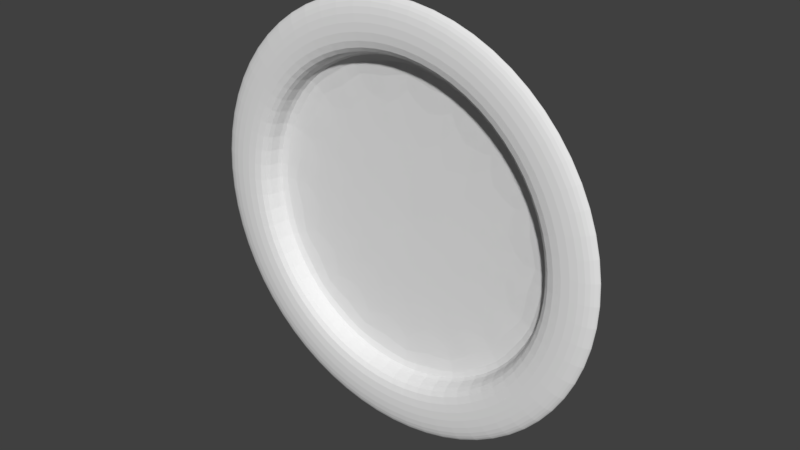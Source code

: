 # Source: Piatto.blend  (saved by Blender 2.79.0; exported with 4.5.12 LTS)
import bpy
from mathutils import Matrix  # noqa: F401  (used for matrix-valued properties, if any)

bpy.ops.wm.read_factory_settings(use_empty=True)
scene = bpy.context.scene
scene.name = 'Scene'

# ---- collections
col_collection_1 = bpy.data.collections.new('Collection 1'); scene.collection.children.link(col_collection_1)

# ---- materials (node trees are filled in below, after node groups)
mat_piatto = bpy.data.materials.new('Piatto')
mat_piatto.alpha_threshold = 0.0
mat_piatto.use_transparent_shadow = False
mat_piatto.roughness = 0.5

# ---- material node trees

# ---- world
world_world = bpy.data.worlds.new('World'); scene.world = world_world
world_world.color = (0.05088, 0.05088, 0.05088)
world_world.use_sun_shadow = False
world_world.sun_shadow_jitter_overblur = 0.0
world_world.cycles.sampling_method = 'MANUAL'

# ---- meshes
me_circle_001 = bpy.data.meshes.new('Circle.001')
me_circle_001.from_pydata([(3.433e-09, 1.092, 0.0), (-0.4179, 1.009, 0.0), (-0.7723, 0.7723, 0.0), (-1.009, 0.4179, 0.0), (-1.092, -4.877e-08, 0.0), (-1.009, -0.4179, 0.0), (-0.7723, -0.7723, 0.0), (-0.4179, -1.009, 0.0), (-1.615e-07, -1.092, 0.0), (0.4179, -1.009, 0.0), (0.7723, -0.7723, 0.0), (1.009, -0.4179, 0.0), (1.092, 1.199e-08, 0.0), (1.009, 0.4179, 0.0), (0.7723, 0.7723, 0.0), (0.4179, 1.009, 0.0), (-5.059e-09, 0.8642, 0.0), (-0.3307, 0.7984, 0.0), (-0.6111, 0.6111, 0.0), (-0.7984, 0.3307, 0.0), (-0.8642, -3.626e-08, 0.0), (-0.7984, -0.3307, 0.0), (-0.6111, -0.6111, 0.0), (-0.3307, -0.7984, 0.0), (-1.355e-07, -0.8642, 0.0), (0.3307, -0.7984, 0.0), (0.6111, -0.6111, 0.0), (0.7984, -0.3307, 0.0), (0.8642, 1.182e-08, 0.0), (0.7984, 0.3307, 0.0), (0.6111, 0.6111, 0.0), (0.3307, 0.7984, 0.0), (-5.059e-09, 0.8697, -0.1068), (-0.3307, 0.8039, -0.1068), (-0.6111, 0.6165, -0.1068), (-0.7984, 0.3362, -0.1068), (-0.8642, 0.005458, -0.1068), (-0.7984, -0.3253, -0.1068), (-0.6111, -0.6056, -0.1068), (-0.3307, -0.793, -0.1068), (-1.355e-07, -0.8587, -0.1068), (0.3307, -0.793, -0.1068), (0.6111, -0.6056, -0.1068), (0.7984, -0.3253, -0.1068), (0.8642, 0.005458, -0.1068), (0.7984, 0.3362, -0.1068), (0.6111, 0.6165, -0.1068), (0.3307, 0.8039, -0.1068), (6.305e-09, 1.155, -0.03548), (-0.442, 1.067, -0.03548), (-0.8166, 0.8166, -0.03548), (-1.067, 0.442, -0.03548), (-1.155, -5.441e-08, -0.03548), (-1.067, -0.442, -0.03548), (-0.8166, -0.8166, -0.03548), (-0.442, -1.067, -0.03548), (-1.681e-07, -1.155, -0.03548), (0.442, -1.067, -0.03548), (0.8166, -0.8166, -0.03548), (1.067, -0.442, -0.03548), (1.155, 9.848e-09, -0.03548), (1.067, 0.442, -0.03548), (0.8166, 0.8166, -0.03548), (0.442, 1.067, -0.03548), (-9.932e-09, 0.8107, -0.1532), (-0.3103, 0.749, -0.1532), (-0.5733, 0.5733, -0.1532), (-0.749, 0.3103, -0.1532), (-0.8107, -4.006e-08, -0.1532), (-0.749, -0.3103, -0.1532), (-0.5733, -0.5733, -0.1532), (-0.3103, -0.749, -0.1532), (-1.323e-07, -0.8107, -0.1532), (0.3103, -0.749, -0.1532), (0.5733, -0.5733, -0.1532), (0.749, -0.3103, -0.1532), (0.8107, 5.042e-09, -0.1532), (0.749, 0.3103, -0.1532), (0.5733, 0.5733, -0.1532), (0.3103, 0.749, -0.1532), (3.433e-09, 1.092, -0.02191), (-0.4179, 1.009, -0.02191), (-0.7723, 0.7721, -0.02191), (-1.009, 0.4178, -0.02191), (-1.092, -0.0001583, -0.02191), (-1.009, -0.4181, -0.02191), (-0.7723, -0.7724, -0.02191), (-0.4179, -1.009, -0.02191), (-1.615e-07, -1.092, -0.02191), (0.4179, -1.009, -0.02191), (0.7723, -0.7724, -0.02191), (1.009, -0.4181, -0.02191), (1.092, -0.0001583, -0.02191), (1.009, 0.4178, -0.02191), (0.7723, 0.7721, -0.02191), (0.4179, 1.009, -0.02191), (-5.059e-09, 0.864, -0.02191), (-0.3307, 0.7983, -0.02191), (-0.6111, 0.6109, -0.02191), (-0.7984, 0.3306, -0.02191), (-0.8642, -0.0001583, -0.02191), (-0.7984, -0.3309, -0.02191), (-0.6111, -0.6112, -0.02191), (-0.3307, -0.7986, -0.02191), (-1.355e-07, -0.8644, -0.02191), (0.3307, -0.7986, -0.02191), (0.6111, -0.6112, -0.02191), (0.7984, -0.3309, -0.02191), (0.8642, -0.0001583, -0.02191), (0.7984, 0.3306, -0.02191), (0.6111, 0.6109, -0.02191), (0.3307, 0.7983, -0.02191), (-5.059e-09, 0.8695, -0.1287), (-0.3307, 0.8037, -0.1287), (-0.6111, 0.6164, -0.1287), (-0.7984, 0.336, -0.1287), (-0.8642, 0.0053, -0.1287), (-0.7984, -0.3254, -0.1287), (-0.6111, -0.6058, -0.1287), (-0.3307, -0.7931, -0.1287), (-1.355e-07, -0.8589, -0.1287), (0.3307, -0.7931, -0.1287), (0.6111, -0.6058, -0.1287), (0.7984, -0.3254, -0.1287), (0.8642, 0.0053, -0.1287), (0.7984, 0.336, -0.1287), (0.6111, 0.6164, -0.1287), (0.3307, 0.8037, -0.1287), (6.305e-09, 1.155, -0.05739), (-0.442, 1.067, -0.05739), (-0.8166, 0.8165, -0.05739), (-1.067, 0.4418, -0.05739), (-1.155, -0.0001583, -0.05739), (-1.067, -0.4421, -0.05739), (-0.8166, -0.8168, -0.05739), (-0.442, -1.067, -0.05739), (-1.681e-07, -1.155, -0.05739), (0.442, -1.067, -0.05739), (0.8166, -0.8168, -0.05739), (1.067, -0.4421, -0.05739), (1.155, -0.0001583, -0.05739), (1.067, 0.4418, -0.05739), (0.8166, 0.8165, -0.05739), (0.442, 1.067, -0.05739), (-9.932e-09, 0.8106, -0.1751), (-0.3103, 0.7489, -0.1751), (-0.5733, 0.5731, -0.1751), (-0.749, 0.3101, -0.1751), (-0.8107, -0.0001583, -0.1751), (-0.749, -0.3104, -0.1751), (-0.5733, -0.5734, -0.1751), (-0.3103, -0.7492, -0.1751), (-1.323e-07, -0.8109, -0.1751), (0.3103, -0.7492, -0.1751), (0.5733, -0.5734, -0.1751), (0.749, -0.3104, -0.1751), (0.8107, -0.0001583, -0.1751), (0.749, 0.3101, -0.1751), (0.5733, 0.5731, -0.1751), (0.3103, 0.7489, -0.1751)], [], [(9, 25, 24, 8), (2, 18, 17, 1), (10, 26, 25, 9), (3, 19, 18, 2), (11, 27, 26, 10), (4, 20, 19, 3), (12, 28, 27, 11), (5, 21, 20, 4), (13, 29, 28, 12), (6, 22, 21, 5), (14, 30, 29, 13), (7, 23, 22, 6), (15, 31, 30, 14), (8, 24, 23, 7), (1, 17, 16, 0), (0, 16, 31, 15), (24, 40, 39, 23), (17, 33, 32, 16), (16, 32, 47, 31), (25, 41, 40, 24), (18, 34, 33, 17), (26, 42, 41, 25), (19, 35, 34, 18), (27, 43, 42, 26), (20, 36, 35, 19), (28, 44, 43, 27), (21, 37, 36, 20), (29, 45, 44, 28), (22, 38, 37, 21), (30, 46, 45, 29), (23, 39, 38, 22), (31, 47, 46, 30), (41, 42, 74, 73), (6, 5, 53, 54), (14, 13, 61, 62), (7, 6, 54, 55), (15, 14, 62, 63), (8, 7, 55, 56), (1, 0, 48, 49), (0, 15, 63, 48), (9, 8, 56, 57), (2, 1, 49, 50), (10, 9, 57, 58), (3, 2, 50, 51), (11, 10, 58, 59), (4, 3, 51, 52), (12, 11, 59, 60), (5, 4, 52, 53), (13, 12, 60, 61), (34, 35, 67, 66), (42, 43, 75, 74), (35, 36, 68, 67), (43, 44, 76, 75), (36, 37, 69, 68), (44, 45, 77, 76), (37, 38, 70, 69), (45, 46, 78, 77), (38, 39, 71, 70), (46, 47, 79, 78), (39, 40, 72, 71), (32, 33, 65, 64), (47, 32, 64, 79), (40, 41, 73, 72), (33, 34, 66, 65), (65, 66, 67, 68, 69, 70, 71, 72, 73, 74, 75, 76, 77, 78, 79, 64), (89, 88, 104, 105), (82, 81, 97, 98), (90, 89, 105, 106), (83, 82, 98, 99), (91, 90, 106, 107), (84, 83, 99, 100), (92, 91, 107, 108), (85, 84, 100, 101), (93, 92, 108, 109), (86, 85, 101, 102), (94, 93, 109, 110), (87, 86, 102, 103), (95, 94, 110, 111), (88, 87, 103, 104), (81, 80, 96, 97), (80, 95, 111, 96), (104, 103, 119, 120), (97, 96, 112, 113), (96, 111, 127, 112), (105, 104, 120, 121), (98, 97, 113, 114), (106, 105, 121, 122), (99, 98, 114, 115), (107, 106, 122, 123), (100, 99, 115, 116), (108, 107, 123, 124), (101, 100, 116, 117), (109, 108, 124, 125), (102, 101, 117, 118), (110, 109, 125, 126), (103, 102, 118, 119), (111, 110, 126, 127), (121, 153, 154, 122), (86, 134, 133, 85), (94, 142, 141, 93), (87, 135, 134, 86), (95, 143, 142, 94), (88, 136, 135, 87), (81, 129, 128, 80), (80, 128, 143, 95), (89, 137, 136, 88), (82, 130, 129, 81), (90, 138, 137, 89), (83, 131, 130, 82), (91, 139, 138, 90), (84, 132, 131, 83), (92, 140, 139, 91), (85, 133, 132, 84), (93, 141, 140, 92), (114, 146, 147, 115), (122, 154, 155, 123), (115, 147, 148, 116), (123, 155, 156, 124), (116, 148, 149, 117), (124, 156, 157, 125), (117, 149, 150, 118), (125, 157, 158, 126), (118, 150, 151, 119), (126, 158, 159, 127), (119, 151, 152, 120), (112, 144, 145, 113), (127, 159, 144, 112), (120, 152, 153, 121), (113, 145, 146, 114), (145, 144, 159, 158, 157, 156, 155, 154, 153, 152, 151, 150, 149, 148, 147, 146), (55, 135, 136, 56), (48, 128, 129, 49), (63, 143, 128, 48), (56, 136, 137, 57), (49, 129, 130, 50), (57, 137, 138, 58), (50, 130, 131, 51), (58, 138, 139, 59), (51, 131, 132, 52), (59, 139, 140, 60), (52, 132, 133, 53), (60, 140, 141, 61), (53, 133, 134, 54), (61, 141, 142, 62), (54, 134, 135, 55), (62, 142, 143, 63)])
me_circle_001.materials.append(mat_piatto)
me_circle_001.use_remesh_preserve_volume = False
me_circle_001.use_remesh_preserve_attributes = False
me_circle_001.use_mirror_vertex_groups = False
me_circle_001.update()
me_circle_001.normals_split_custom_set([tuple(v) for v in zip(*[iter([0.0, 0.0, 1.0, 0.0, 0.0, 1.0, 0.0, 0.0, 1.0, 0.0, 0.0, 1.0, 0.0, 0.0, 1.0, 0.0, 0.0, 1.0, 0.0, 0.0, 1.0, 0.0, 0.0, 1.0, 0.0, 0.0, 1.0, 0.0, 0.0, 1.0, 0.0, 0.0, 1.0, 0.0, 0.0, 1.0, 0.0, 0.0, 1.0, 0.0, 0.0, 1.0, 0.0, 0.0, 1.0, 0.0, 0.0, 1.0, 0.0, 0.0, 1.0, 0.0, 0.0, 1.0, 0.0, 0.0, 1.0, 0.0, 0.0, 1.0, 0.0, 0.0, 1.0, 0.0, 0.0, 1.0, 0.0, 0.0, 1.0, 0.0, 0.0, 1.0, 0.0, 0.0, 1.0, 0.0, 0.0, 1.0, 0.0, 0.0, 1.0, 0.0, 0.0, 1.0, 0.0, 0.0, 1.0, 0.0, 0.0, 1.0, 0.0, 0.0, 1.0, 0.0, 0.0, 1.0, 0.0, 0.0, 1.0, 0.0, 0.0, 1.0, 0.0, 0.0, 1.0, 0.0, 0.0, 1.0, 0.0, 0.0, 1.0, 0.0, 0.0, 1.0, 0.0, 0.0, 1.0, 0.0, 0.0, 1.0, 0.0, 0.0, 1.0, 0.0, 0.0, 1.0, 0.0, 0.0, 1.0, 0.0, 0.0, 1.0, 0.0, 0.0, 1.0, 0.0, 0.0, 1.0, 0.0, 0.0, 1.0, 0.0, 0.0, 1.0, 0.0, 0.0, 1.0, 0.0, 0.0, 1.0, 0.0, 0.0, 1.0, 0.0, 0.0, 1.0, 0.0, 0.0, 1.0, 0.0, 0.0, 1.0, 0.0, 0.0, 1.0, 0.0, 0.0, 1.0, 0.0, 0.0, 1.0, 0.0, 0.0, 1.0, 0.0, 0.0, 1.0, 0.0, 0.0, 1.0, 0.0, 0.0, 1.0, 0.0, 0.0, 1.0, 0.0, 0.0, 1.0, 0.0, 0.0, 1.0, 0.1948, 0.9796, 0.05008, 0.1948, 0.9796, 0.05008, 0.1948, 0.9796, 0.05008, 0.1948, 0.9796, 0.05008, 0.1948, -0.9796, -0.05008, 0.1948, -0.9796, -0.05008, 0.1948, -0.9796, -0.05008, 0.1948, -0.9796, -0.05008, -0.1948, -0.9796, -0.05008, -0.1948, -0.9796, -0.05008, -0.1948, -0.9796, -0.05008, -0.1948, -0.9796, -0.05008, -0.1948, 0.9796, 0.05008, -0.1948, 0.9796, 0.05008, -0.1948, 0.9796, 0.05008, -0.1948, 0.9796, 0.05008, 0.5551, -0.8307, -0.04247, 0.5551, -0.8307, -0.04247, 0.5551, -0.8307, -0.04247, 0.5551, -0.8307, -0.04247, -0.5551, 0.8307, 0.04247, -0.5551, 0.8307, 0.04247, -0.5551, 0.8307, 0.04247, -0.5551, 0.8307, 0.04247, 0.8311, -0.5553, -0.02839, 0.8311, -0.5553, -0.02839, 0.8311, -0.5553, -0.02839, 0.8311, -0.5553, -0.02839, -0.8311, 0.5553, 0.02839, -0.8311, 0.5553, 0.02839, -0.8311, 0.5553, 0.02839, -0.8311, 0.5553, 0.02839, 0.9807, -0.1951, -0.009973, 0.9807, -0.1951, -0.009973, 0.9807, -0.1951, -0.009973, 0.9807, -0.1951, -0.009973, -0.9807, 0.1951, 0.009973, -0.9807, 0.1951, 0.009973, -0.9807, 0.1951, 0.009973, -0.9807, 0.1951, 0.009973, 0.9807, 0.1951, 0.009973, 0.9807, 0.1951, 0.009973, 0.9807, 0.1951, 0.009973, 0.9807, 0.1951, 0.009973, -0.9807, -0.1951, -0.009973, -0.9807, -0.1951, -0.009973, -0.9807, -0.1951, -0.009973, -0.9807, -0.1951, -0.009973, 0.8311, 0.5553, 0.02839, 0.8311, 0.5553, 0.02839, 0.8311, 0.5553, 0.02839, 0.8311, 0.5553, 0.02839, -0.8311, -0.5553, -0.02839, -0.8311, -0.5553, -0.02839, -0.8311, -0.5553, -0.02839, -0.8311, -0.5553, -0.02839, 0.5551, 0.8307, 0.04247, 0.5551, 0.8307, 0.04247, 0.5551, 0.8307, 0.04247, 0.5551, 0.8307, 0.04247, -0.5551, -0.8307, -0.04247, -0.5551, -0.8307, -0.04247, -0.5551, -0.8307, -0.04247, -0.5551, -0.8307, -0.04247, -0.3865, 0.5784, 0.7184, -0.3865, 0.5784, 0.7184, -0.3865, 0.5784, 0.7184, -0.3865, 0.5784, 0.7184, -0.4153, -0.2775, 0.8663, -0.4153, -0.2775, 0.8663, -0.4153, -0.2775, 0.8663, -0.4153, -0.2775, 0.8663, 0.4153, 0.2775, 0.8663, 0.4153, 0.2775, 0.8663, 0.4153, 0.2775, 0.8663, 0.4153, 0.2775, 0.8663, -0.2775, -0.4153, 0.8663, -0.2775, -0.4153, 0.8663, -0.2775, -0.4153, 0.8663, -0.2775, -0.4153, 0.8663, 0.2775, 0.4153, 0.8663, 0.2775, 0.4153, 0.8663, 0.2775, 0.4153, 0.8663, 0.2775, 0.4153, 0.8663, -0.09745, -0.4899, 0.8663, -0.09745, -0.4899, 0.8663, -0.09745, -0.4899, 0.8663, -0.09745, -0.4899, 0.8663, -0.09745, 0.4899, 0.8663, -0.09745, 0.4899, 0.8663, -0.09745, 0.4899, 0.8663, -0.09745, 0.4899, 0.8663, 0.09744, 0.4899, 0.8663, 0.09744, 0.4899, 0.8663, 0.09744, 0.4899, 0.8663, 0.09744, 0.4899, 0.8663, 0.09744, -0.4899, 0.8663, 0.09744, -0.4899, 0.8663, 0.09744, -0.4899, 0.8663, 0.09744, -0.4899, 0.8663, -0.2775, 0.4153, 0.8663, -0.2775, 0.4153, 0.8663, -0.2775, 0.4153, 0.8663, -0.2775, 0.4153, 0.8663, 0.2775, -0.4153, 0.8663, 0.2775, -0.4153, 0.8663, 0.2775, -0.4153, 0.8663, 0.2775, -0.4153, 0.8663, -0.4153, 0.2775, 0.8663, -0.4153, 0.2775, 0.8663, -0.4153, 0.2775, 0.8663, -0.4153, 0.2775, 0.8663, 0.4153, -0.2775, 0.8663, 0.4153, -0.2775, 0.8663, 0.4153, -0.2775, 0.8663, 0.4153, -0.2775, 0.8663, -0.4899, 0.09744, 0.8663, -0.4899, 0.09744, 0.8663, -0.4899, 0.09744, 0.8663, -0.4899, 0.09744, 0.8663, 0.4899, -0.09744, 0.8663, 0.4899, -0.09744, 0.8663, 0.4899, -0.09744, 0.8663, 0.4899, -0.09744, 0.8663, -0.4899, -0.09744, 0.8663, -0.4899, -0.09744, 0.8663, -0.4899, -0.09744, 0.8663, -0.4899, -0.09744, 0.8663, 0.4899, 0.09745, 0.8663, 0.4899, 0.09745, 0.8663, 0.4899, 0.09745, 0.8663, 0.4899, 0.09745, 0.8663, 0.5334, -0.3564, 0.7671, 0.5334, -0.3564, 0.7671, 0.5334, -0.3564, 0.7671, 0.5334, -0.3564, 0.7671, -0.5691, 0.3803, 0.729, -0.5691, 0.3803, 0.729, -0.5691, 0.3803, 0.729, -0.5691, 0.3803, 0.729, 0.6425, -0.1278, 0.7556, 0.6425, -0.1278, 0.7556, 0.6425, -0.1278, 0.7556, 0.6425, -0.1278, 0.7556, -0.6573, 0.1307, 0.7422, -0.6573, 0.1307, 0.7422, -0.6573, 0.1307, 0.7422, -0.6573, 0.1307, 0.7422, 0.6573, 0.1307, 0.7422, 0.6573, 0.1307, 0.7422, 0.6573, 0.1307, 0.7422, 0.6573, 0.1307, 0.7422, -0.6425, -0.1278, 0.7556, -0.6425, -0.1278, 0.7556, -0.6425, -0.1278, 0.7556, -0.6425, -0.1278, 0.7556, 0.5691, 0.3803, 0.729, 0.5691, 0.3803, 0.729, 0.5691, 0.3803, 0.729, 0.5691, 0.3803, 0.729, -0.5334, -0.3564, 0.7671, -0.5334, -0.3564, 0.7671, -0.5334, -0.3564, 0.7671, -0.5334, -0.3564, 0.7671, 0.3865, 0.5784, 0.7184, 0.3865, 0.5784, 0.7184, 0.3865, 0.5784, 0.7184, 0.3865, 0.5784, 0.7184, -0.3508, -0.525, 0.7755, -0.3508, -0.525, 0.7755, -0.3508, -0.525, 0.7755, -0.3508, -0.525, 0.7755, 0.1369, 0.6883, 0.7124, 0.1369, 0.6883, 0.7124, 0.1369, 0.6883, 0.7124, 0.1369, 0.6883, 0.7124, 0.1221, -0.6139, 0.7798, 0.1221, -0.6139, 0.7798, 0.1221, -0.6139, 0.7798, 0.1221, -0.6139, 0.7798, -0.1221, -0.6139, 0.7798, -0.1221, -0.6139, 0.7798, -0.1221, -0.6139, 0.7798, -0.1221, -0.6139, 0.7798, -0.1369, 0.6883, 0.7124, -0.1369, 0.6883, 0.7124, -0.1369, 0.6883, 0.7124, -0.1369, 0.6883, 0.7124, 0.3508, -0.525, 0.7755, 0.3508, -0.525, 0.7755, 0.3508, -0.525, 0.7755, 0.3508, -0.525, 0.7755, 9.719e-09, 0.0, 1.0, 9.719e-09, 0.0, 1.0, 9.719e-09, 0.0, 1.0, 9.719e-09, 0.0, 1.0, 9.719e-09, 0.0, 1.0, 9.719e-09, 0.0, 1.0, 9.719e-09, 0.0, 1.0, 9.719e-09, 0.0, 1.0, 9.719e-09, 0.0, 1.0, 9.719e-09, 0.0, 1.0, 9.719e-09, 0.0, 1.0, 9.719e-09, 0.0, 1.0, 9.719e-09, 0.0, 1.0, 9.719e-09, 0.0, 1.0, 9.719e-09, 0.0, 1.0, 9.719e-09, 0.0, 1.0, 2.729e-09, 0.0, -1.0, 2.729e-09, 0.0, -1.0, -0.669, -0.1333, -0.7312, 0.6704, 0.1333, -0.7299, 5.457e-09, 0.0, -1.0, 5.457e-09, 0.0, -1.0, 0.5958, 0.3981, -0.6975, -0.5927, -0.3959, -0.7014, 0.0, 0.0, -1.0, 0.0, 0.0, -1.0, -0.5684, -0.3797, -0.7299, 0.5716, 0.3819, -0.7262, 0.0, 0.0, -1.0, 0.0, 0.0, -1.0, 0.396, 0.5926, -0.7014, -0.3928, -0.5878, -0.7072, 0.0, 0.0, -1.0, 0.0, 0.0, -1.0, -0.382, -0.5716, -0.7262, 0.3852, 0.5765, -0.7206, 5.457e-09, 0.0, -1.0, 5.457e-09, 0.0, -1.0, 0.138, 0.6934, -0.7072, -0.1366, -0.6868, -0.7139, 0.0, 0.0, -1.0, 0.0, 0.0, -1.0, -0.1353, -0.68, -0.7206, 0.1366, 0.6868, -0.7139, 1.091e-08, 0.0, -1.0, 1.091e-08, 0.0, -1.0, -0.1368, 0.6867, -0.7139, 0.1353, -0.68, -0.7206, -5.457e-09, 0.0, -1.0, -5.457e-09, 0.0, -1.0, 0.1364, -0.6868, -0.7139, -0.138, 0.6934, -0.7072, -5.457e-09, 0.0, -1.0, -5.457e-09, 0.0, -1.0, -0.3852, 0.5765, -0.7206, 0.382, -0.5716, -0.7262, 0.0, 0.0, -1.0, 0.0, 0.0, -1.0, 0.3928, -0.5879, -0.7072, -0.396, 0.5926, -0.7014, 5.457e-09, 0.0, -1.0, 5.457e-09, 0.0, -1.0, -0.5716, 0.382, -0.7262, 0.5684, -0.3797, -0.7299, 0.0, 0.0, -1.0, 0.0, 0.0, -1.0, 0.5926, -0.396, -0.7014, -0.5958, 0.3981, -0.6975, 0.0, 0.0, -1.0, 0.0, 0.0, -1.0, -0.6704, 0.1334, -0.7299, 0.669, -0.133, -0.7312, 0.0, 0.0, -1.0, 0.0, 0.0, -1.0, 0.7041, 0.14, -0.6962, -0.7028, -0.1397, -0.6975, -1.364e-09, 0.0, -1.0, -1.364e-09, 0.0, -1.0, 0.7028, -0.1398, -0.6975, -0.7041, 0.14, -0.6962, 0.5461, -0.8192, -0.1751, -0.8197, -0.5495, -0.1617, 0.186, -0.9742, 0.1275, -0.5411, -0.83, 0.1352, -0.8478, 0.5181, -0.1136, 0.5863, 0.804, -0.09909, -0.6212, 0.7533, 0.2161, 0.2824, 0.9324, 0.2256, -0.5863, 0.804, -0.0991, 0.8478, 0.5181, -0.1136, -0.2824, 0.9324, 0.2256, 0.6212, 0.7533, 0.2161, 0.8197, -0.5495, -0.1617, -0.5461, -0.8192, -0.1751, 0.5411, -0.83, 0.1352, -0.186, -0.9742, 0.1275, -0.9788, 0.1576, -0.1311, 0.2312, 0.9687, -0.09046, -0.8624, 0.4647, 0.201, -0.1065, 0.9679, 0.2276, 0.9707, -0.192, -0.1442, -0.1939, -0.9638, -0.1827, 0.8186, -0.5546, 0.1496, 0.1897, -0.9736, 0.1273, -0.9635, -0.2223, -0.1495, -0.1633, 0.9826, -0.08897, -0.9767, 0.1124, 0.1827, -0.4845, 0.8463, 0.2216, 0.9718, 0.2, -0.1253, 0.1843, -0.9656, -0.1836, 0.968, -0.186, 0.1686, 0.5328, -0.8356, 0.1341, -0.8073, -0.5664, -0.1657, -0.5337, 0.8403, -0.0951, -0.9534, -0.2533, 0.1638, -0.7866, 0.5814, 0.2081, 0.8186, 0.5642, -0.108, 0.5345, -0.8263, -0.1777, 0.9579, 0.216, 0.1893, 0.7985, -0.5838, 0.1469, -0.5345, -0.8263, -0.1777, -0.8186, 0.5642, -0.108, -0.7985, -0.5838, 0.1469, -0.9579, 0.216, 0.1893, 0.5337, 0.8403, -0.09513, 0.8073, -0.5664, -0.1657, 0.7866, 0.5814, 0.208, 0.9534, -0.2533, 0.1638, -0.1843, -0.9656, -0.1836, -0.9718, 0.2, -0.1252, -0.5328, -0.8356, 0.1341, -0.968, -0.186, 0.1687, 0.1633, 0.9826, -0.089, 0.9635, -0.2223, -0.1495, 0.4845, 0.8463, 0.2215, 0.9767, 0.1124, 0.1827, 0.1939, -0.9638, -0.1827, -0.9707, -0.192, -0.1442, -0.1897, -0.9736, 0.1273, -0.8186, -0.5546, 0.1496, -0.2312, 0.9687, -0.09048, 0.9788, 0.1576, -0.1312, 0.1065, 0.9679, 0.2276, 0.8624, 0.4647, 0.201, 0.6069, -0.2445, -0.7563, 0.627, -0.4924, -0.6037, 0.2257, -0.7766, -0.5882, -0.001105, -0.6804, -0.7329, 0.6944, -0.128, -0.7081, 0.4153, 0.2775, -0.8663, 0.4153, 0.2775, -0.8663, 0.1474, 0.6905, -0.7081, -0.6944, 0.128, -0.7081, -0.4153, -0.2775, -0.8663, -0.4153, -0.2775, -0.8663, -0.1474, -0.6905, -0.7081, 0.6905, 0.1474, -0.7081, 0.2775, 0.4153, -0.8663, 0.2775, 0.4153, -0.8663, -0.128, 0.6944, -0.7081, -0.6905, -0.1474, -0.7081, -0.2775, -0.4153, -0.8663, -0.2775, -0.4153, -0.8663, 0.128, -0.6944, -0.7081, 0.5815, 0.4005, -0.7081, 0.09745, 0.4899, -0.8663, 0.09745, 0.4899, -0.8663, -0.384, 0.5925, -0.7081, -0.384, -0.5925, -0.7081, 0.09745, -0.4899, -0.8663, 0.09745, -0.4899, -0.8663, 0.5815, -0.4005, -0.7081, -0.5815, -0.4005, -0.7081, -0.09744, -0.4899, -0.8663, -0.09744, -0.4899, -0.8663, 0.384, -0.5925, -0.7081, 0.384, 0.5925, -0.7081, -0.09744, 0.4899, -0.8663, -0.09744, 0.4899, -0.8663, -0.5815, 0.4005, -0.7081, -0.128, -0.6944, -0.7081, 0.2775, -0.4153, -0.8663, 0.2775, -0.4153, -0.8663, 0.6905, -0.1474, -0.7081, 0.128, 0.6944, -0.7081, -0.2775, 0.4153, -0.8663, -0.2775, 0.4153, -0.8663, -0.6905, 0.1474, -0.7081, 0.1474, -0.6905, -0.7081, 0.4153, -0.2775, -0.8663, 0.4153, -0.2775, -0.8663, 0.6944, 0.128, -0.7081, -0.1474, 0.6905, -0.7081, -0.4153, 0.2775, -0.8663, -0.4153, 0.2775, -0.8663, -0.6944, -0.128, -0.7081, 0.4005, -0.5815, -0.7081, 0.4899, -0.09744, -0.8663, 0.4899, -0.09744, -0.8663, 0.5925, 0.384, -0.7081, -0.4005, 0.5815, -0.7081, -0.4899, 0.09744, -0.8663, -0.4899, 0.09744, -0.8663, -0.5925, -0.384, -0.7081, 0.5925, -0.384, -0.7081, 0.4899, 0.09744, -0.8663, 0.4899, 0.09744, -0.8663, 0.4005, 0.5815, -0.7081, -0.5925, 0.384, -0.7081, -0.4899, -0.09745, -0.8663, -0.4899, -0.09745, -0.8663, -0.4005, -0.5815, -0.7081, -0.6656, -0.08885, -0.741, -0.7233, 0.2166, -0.6557, -0.4592, 0.579, -0.6737, -0.1457, 0.6133, -0.7763, 0.6424, 0.02652, -0.7659, 0.7542, -0.2107, -0.622, 0.5027, -0.6224, -0.5999, 0.2446, -0.6373, -0.7308, -0.5983, -0.3184, -0.7353, -0.7669, -0.07821, -0.637, -0.6558, 0.3671, -0.6597, -0.3869, 0.4966, -0.777, 0.564, 0.2895, -0.7733, 0.7615, 0.0914, -0.6417, 0.692, -0.3743, -0.6173, 0.4525, -0.5097, -0.7317, -0.4525, -0.5097, -0.7317, -0.692, -0.3743, -0.6173, -0.7615, 0.09139, -0.6417, -0.564, 0.2895, -0.7733, 0.3869, 0.4966, -0.7769, 0.6558, 0.3671, -0.6597, 0.7669, -0.07822, -0.637, 0.5983, -0.3184, -0.7353, -0.2446, -0.6373, -0.7308, -0.5027, -0.6224, -0.5999, -0.7542, -0.2107, -0.622, -0.6423, 0.02652, -0.766, 0.1457, 0.6134, -0.7763, 0.4592, 0.579, -0.6737, 0.7233, 0.2166, -0.6557, 0.6656, -0.08885, -0.741, 0.001105, -0.6804, -0.7329, -0.2257, -0.7766, -0.5882, -0.627, -0.4924, -0.6037, -0.6069, -0.2445, -0.7563, -0.1159, 0.6252, -0.7718, 0.2026, 0.7024, -0.6823, 0.5756, 0.4676, -0.6708, 0.646, 0.1507, -0.7483, 0.2515, -0.626, -0.7382, 0.09231, -0.806, -0.5847, -0.3942, -0.7044, -0.5903, -0.4667, -0.4745, -0.7464, -0.5393, 0.3699, -0.7565, -0.3501, 0.6434, -0.6808, 0.07906, 0.7245, -0.6847, 0.3554, 0.5374, -0.7648, -0.3554, 0.5374, -0.7648, -0.07907, 0.7245, -0.6847, 0.3501, 0.6434, -0.6808, 0.5393, 0.3698, -0.7565, 0.4667, -0.4745, -0.7464, 0.3942, -0.7043, -0.5903, -0.09231, -0.806, -0.5847, -0.2515, -0.626, -0.7382, -0.646, 0.1507, -0.7483, -0.5756, 0.4676, -0.6708, -0.2026, 0.7024, -0.6823, 0.1159, 0.6252, -0.7718, 0.166, -0.4017, -0.9006, 1.129e-05, -0.4325, -0.9016, -0.166, -0.4017, -0.9006, -0.3112, -0.3121, -0.8976, -0.4155, -0.1731, -0.893, -0.4616, -0.001058, -0.8871, -0.4379, 0.1803, -0.8808, -0.3428, 0.3417, -0.8751, -0.1884, 0.4536, -0.8711, 2.866e-05, 0.4937, -0.8696, 0.1884, 0.4536, -0.8711, 0.3428, 0.3417, -0.8751, 0.4379, 0.1803, -0.8808, 0.4616, -0.001072, -0.8871, 0.4155, -0.1731, -0.893, 0.3112, -0.3121, -0.8976, -0.1951, -0.9808, 0.007084, -0.1951, -0.9808, 0.007084, -0.1951, -0.9808, 0.007084, -0.1951, -0.9808, 0.007084, -0.1951, 0.9808, -0.007087, -0.1951, 0.9808, -0.007087, -0.1951, 0.9808, -0.007087, -0.1951, 0.9808, -0.007087, 0.1951, 0.9808, -0.007087, 0.1951, 0.9808, -0.007087, 0.1951, 0.9808, -0.007087, 0.1951, 0.9808, -0.007087, 0.1951, -0.9808, 0.007084, 0.1951, -0.9808, 0.007084, 0.1951, -0.9808, 0.007084, 0.1951, -0.9808, 0.007084, -0.5556, 0.8315, -0.00601, -0.5556, 0.8315, -0.00601, -0.5556, 0.8315, -0.00601, -0.5556, 0.8315, -0.00601, 0.5556, -0.8315, 0.006004, 0.5556, -0.8315, 0.006004, 0.5556, -0.8315, 0.006004, 0.5556, -0.8315, 0.006004, -0.8315, 0.5556, -0.004013, -0.8315, 0.5556, -0.004013, -0.8315, 0.5556, -0.004013, -0.8315, 0.5556, -0.004013, 0.8315, -0.5556, 0.004012, 0.8315, -0.5556, 0.004012, 0.8315, -0.5556, 0.004012, 0.8315, -0.5556, 0.004012, -0.9808, 0.1951, -0.001409, -0.9808, 0.1951, -0.001409, -0.9808, 0.1951, -0.001409, -0.9808, 0.1951, -0.001409, 0.9808, -0.1951, 0.001409, 0.9808, -0.1951, 0.001409, 0.9808, -0.1951, 0.001409, 0.9808, -0.1951, 0.001409, -0.9808, -0.1951, 0.001409, -0.9808, -0.1951, 0.001409, -0.9808, -0.1951, 0.001409, -0.9808, -0.1951, 0.001409, 0.9808, 0.1951, -0.001409, 0.9808, 0.1951, -0.001409, 0.9808, 0.1951, -0.001409, 0.9808, 0.1951, -0.001409, -0.8315, -0.5556, 0.004013, -0.8315, -0.5556, 0.004013, -0.8315, -0.5556, 0.004013, -0.8315, -0.5556, 0.004013, 0.8315, 0.5556, -0.004015, 0.8315, 0.5556, -0.004015, 0.8315, 0.5556, -0.004015, 0.8315, 0.5556, -0.004015, -0.5556, -0.8315, 0.006007, -0.5556, -0.8315, 0.006007, -0.5556, -0.8315, 0.006007, -0.5556, -0.8315, 0.006007, 0.5556, 0.8315, -0.006007, 0.5556, 0.8315, -0.006007, 0.5556, 0.8315, -0.006007, 0.5556, 0.8315, -0.006007])] * 3)])

# ---- objects
ob_circle = bpy.data.objects.new('Circle', me_circle_001)

# ---- transforms, parenting, visibility, modifiers, constraints
ob_circle.location = (0.0, 0.0, 0.0)
ob_circle.rotation_euler = (1.571, 0.0, 0.0)
ob_circle.lineart.crease_threshold = 0.0
_m = ob_circle.modifiers.new('Subsurf', 'SUBSURF')
_m.uv_smooth = 'PRESERVE_CORNERS'
_m.quality = 2
_m.levels = 4
_m.show_only_control_edges = False

# ---- collection membership
col_collection_1.objects.link(ob_circle)

# ---- scene / render settings (as saved in the file)
scene.frame_start = 1; scene.frame_end = 250; scene.frame_set(1)
scene.render.engine = 'BLENDER_EEVEE_NEXT'
scene.render.resolution_percentage = 50
scene.render.dither_intensity = 0.0
scene.cycles.use_denoising = False
scene.cycles.samples = 128
scene.cycles.sampling_pattern = 'TABULATED_SOBOL'
scene.cycles.use_adaptive_sampling = False
scene.cycles.use_light_tree = False
scene.cycles.blur_glossy = 0.0
scene.cycles.sample_clamp_indirect = 0.0
scene.view_settings.view_transform = 'Standard'
bpy.context.view_layer.update()

# ---- added for rendering (the .blend has no active camera and no usable light): camera, sun
cam_auto = bpy.data.cameras.new('AutoCamera')
cam_auto.lens = 50.0
cam_auto.sensor_width = 36.0
cam_auto.clip_end = 1000.0
ob_auto_camera = bpy.data.objects.new('AutoCamera', cam_auto)
scene.collection.objects.link(ob_auto_camera)
ob_auto_camera.location = (3.02669, -3.5445, 2.42128)
ob_auto_camera.rotation_euler = (1.09748, -7.21219e-08, 0.694738)
scene.camera = ob_auto_camera
light_auto_sun = bpy.data.lights.new('AutoSun', 'SUN')
light_auto_sun.energy = 3.0
light_auto_sun.angle = 0.0523599
ob_auto_sun = bpy.data.objects.new('AutoSun', light_auto_sun)
scene.collection.objects.link(ob_auto_sun)
ob_auto_sun.rotation_euler = (0.872665, 0.174533, 0.523599)
bpy.context.view_layer.update()

